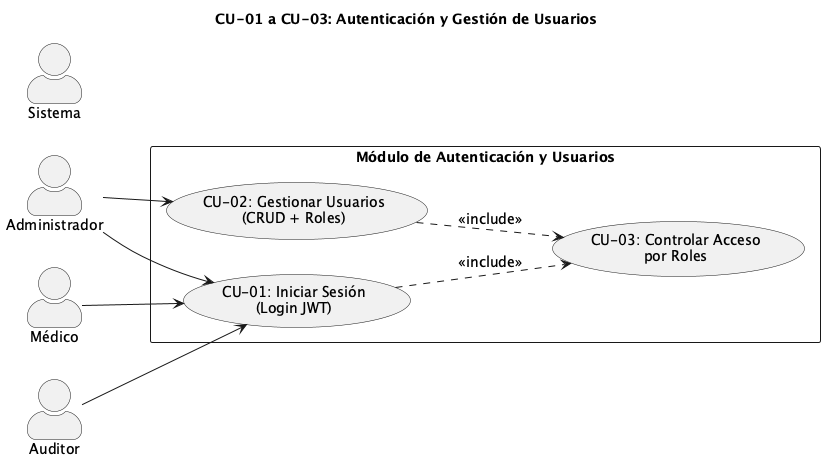

The diagram above was rendered by PlantUML. Its source (embedded in the PNG):
@startuml
skinparam packageStyle rectangle
skinparam actorStyle awesome
skinparam defaultFontSize 14
title CU-01 a CU-03: Autenticación y Gestión de Usuarios

left to right direction

actor "Administrador" as Admin
actor "Médico" as Medico
actor "Auditor" as Auditor
actor "Sistema" as Sys

rectangle "Módulo de Autenticación y Usuarios" {
  usecase "CU-01: Iniciar Sesión\n(Login JWT)" as Login
  usecase "CU-02: Gestionar Usuarios\n(CRUD + Roles)" as CU02
  usecase "CU-03: Controlar Acceso\npor Roles" as CU03
}

Admin --> Login
Admin --> CU02
Medico --> Login
Auditor --> Login

Login ..> CU03 : <<include>>
CU02 ..> CU03 : <<include>>
@enduml